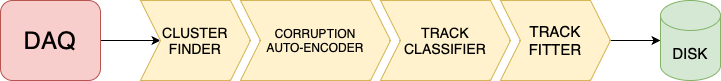

The diagram above was exported from draw.io. Its source (the exported page's mxGraphModel, read from the mxfile embedded in the PNG):
<mxGraphModel dx="1104" dy="779" grid="1" gridSize="10" guides="1" tooltips="1" connect="1" arrows="1" fold="1" page="1" pageScale="1" pageWidth="850" pageHeight="1100" math="0" shadow="0">
  <root>
    <mxCell id="0" />
    <mxCell id="1" parent="0" />
    <mxCell id="E-HnbKEQ2zbYKCCTW3hG-10" value="" style="edgeStyle=orthogonalEdgeStyle;rounded=0;orthogonalLoop=1;jettySize=auto;html=1;" edge="1" parent="1" source="E-HnbKEQ2zbYKCCTW3hG-2" target="E-HnbKEQ2zbYKCCTW3hG-4">
      <mxGeometry relative="1" as="geometry" />
    </mxCell>
    <mxCell id="E-HnbKEQ2zbYKCCTW3hG-2" value="&lt;font style=&quot;font-size: 24px;&quot;&gt;DAQ&lt;/font&gt;" style="rounded=1;whiteSpace=wrap;html=1;fillColor=#f8cecc;strokeColor=#b85450;" vertex="1" parent="1">
      <mxGeometry x="70" y="340" width="100" height="80" as="geometry" />
    </mxCell>
    <mxCell id="E-HnbKEQ2zbYKCCTW3hG-4" value="&lt;font style=&quot;font-size: 14px;&quot;&gt;CLUSTER &lt;br&gt;FINDER&lt;/font&gt;" style="shape=step;perimeter=stepPerimeter;whiteSpace=wrap;html=1;fixedSize=1;fillColor=#fff2cc;strokeColor=#d6b656;" vertex="1" parent="1">
      <mxGeometry x="210" y="340" width="110" height="80" as="geometry" />
    </mxCell>
    <mxCell id="E-HnbKEQ2zbYKCCTW3hG-5" value="CORRUPTION&lt;br&gt;AUTO-ENCODER" style="shape=step;perimeter=stepPerimeter;whiteSpace=wrap;html=1;fixedSize=1;fillColor=#fff2cc;strokeColor=#d6b656;" vertex="1" parent="1">
      <mxGeometry x="310" y="340" width="150" height="80" as="geometry" />
    </mxCell>
    <mxCell id="E-HnbKEQ2zbYKCCTW3hG-6" value="&lt;font style=&quot;font-size: 14px;&quot;&gt;TRACK&lt;br&gt;CLASSIFIER&lt;/font&gt;" style="shape=step;perimeter=stepPerimeter;whiteSpace=wrap;html=1;fixedSize=1;fillColor=#fff2cc;strokeColor=#d6b656;" vertex="1" parent="1">
      <mxGeometry x="450" y="340" width="130" height="80" as="geometry" />
    </mxCell>
    <mxCell id="E-HnbKEQ2zbYKCCTW3hG-11" value="" style="edgeStyle=orthogonalEdgeStyle;rounded=0;orthogonalLoop=1;jettySize=auto;html=1;" edge="1" parent="1" source="E-HnbKEQ2zbYKCCTW3hG-7" target="E-HnbKEQ2zbYKCCTW3hG-8">
      <mxGeometry relative="1" as="geometry" />
    </mxCell>
    <mxCell id="E-HnbKEQ2zbYKCCTW3hG-7" value="&lt;font style=&quot;font-size: 15px;&quot;&gt;TRACK&lt;br&gt;FITTER&lt;/font&gt;" style="shape=step;perimeter=stepPerimeter;whiteSpace=wrap;html=1;fixedSize=1;fillColor=#fff2cc;strokeColor=#d6b656;" vertex="1" parent="1">
      <mxGeometry x="570" y="340" width="110" height="80" as="geometry" />
    </mxCell>
    <mxCell id="E-HnbKEQ2zbYKCCTW3hG-8" value="&lt;font style=&quot;font-size: 15px;&quot;&gt;DISK&lt;/font&gt;" style="shape=cylinder3;whiteSpace=wrap;html=1;boundedLbl=1;backgroundOutline=1;size=15;fillColor=#d5e8d4;strokeColor=#82b366;" vertex="1" parent="1">
      <mxGeometry x="730" y="340" width="60" height="80" as="geometry" />
    </mxCell>
  </root>
</mxGraphModel>